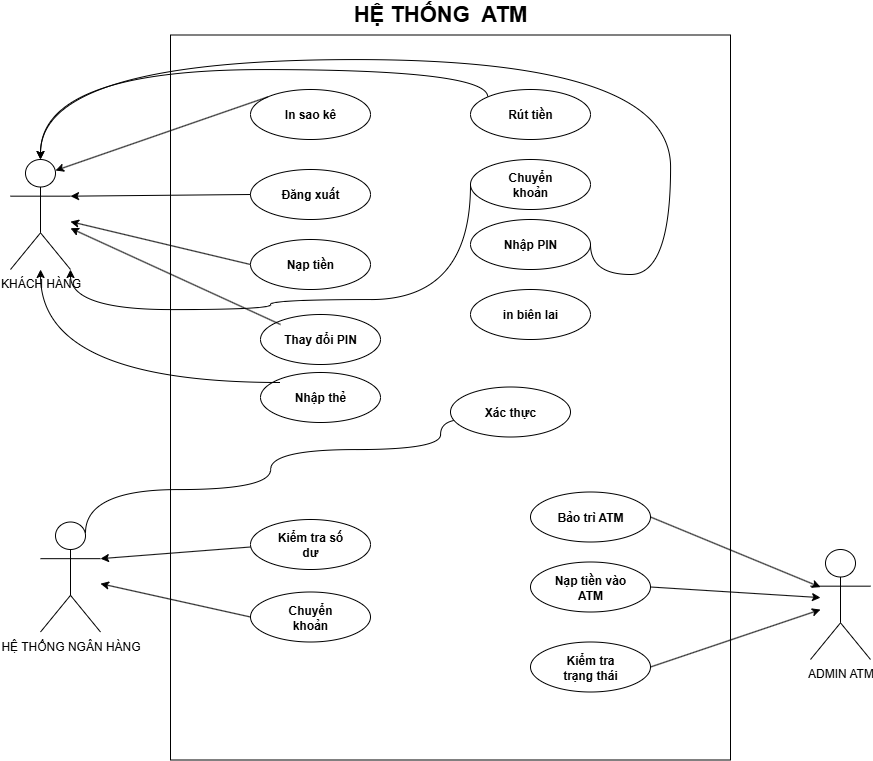

The diagram above was exported from draw.io. Its source (the exported page's mxGraphModel, read from the mxfile embedded in the PNG):
<mxGraphModel dx="1591" dy="877" grid="1" gridSize="10" guides="1" tooltips="1" connect="1" arrows="1" fold="1" page="1" pageScale="1" pageWidth="1169" pageHeight="826" background="none" math="0" shadow="0">
  <root>
    <mxCell id="0" />
    <mxCell id="1" parent="0" />
    <mxCell id="3Fe71uvZrLHyJvkdm9pa-41" value="" style="rounded=0;whiteSpace=wrap;html=1;" vertex="1" parent="1">
      <mxGeometry x="320" y="65.5" width="560" height="725" as="geometry" />
    </mxCell>
    <mxCell id="3Fe71uvZrLHyJvkdm9pa-42" value="&lt;font style=&quot;font-size: 22px;&quot;&gt;&lt;b style=&quot;&quot;&gt;HỆ THỐNG&amp;nbsp; ATM&lt;/b&gt;&lt;/font&gt;" style="text;html=1;align=center;verticalAlign=middle;whiteSpace=wrap;rounded=0;" vertex="1" parent="1">
      <mxGeometry x="400" y="30" width="380" height="30" as="geometry" />
    </mxCell>
    <mxCell id="3Fe71uvZrLHyJvkdm9pa-43" value="KHÁCH HÀNG" style="shape=umlActor;verticalLabelPosition=bottom;verticalAlign=top;html=1;outlineConnect=0;" vertex="1" parent="1">
      <mxGeometry x="160" y="190" width="60" height="110" as="geometry" />
    </mxCell>
    <mxCell id="3Fe71uvZrLHyJvkdm9pa-44" value="ADMIN ATM" style="shape=umlActor;verticalLabelPosition=bottom;verticalAlign=top;html=1;outlineConnect=0;" vertex="1" parent="1">
      <mxGeometry x="960" y="580" width="60" height="110" as="geometry" />
    </mxCell>
    <mxCell id="3Fe71uvZrLHyJvkdm9pa-116" style="edgeStyle=orthogonalEdgeStyle;rounded=0;orthogonalLoop=1;jettySize=auto;html=1;exitX=0.75;exitY=0.1;exitDx=0;exitDy=0;exitPerimeter=0;entryX=0;entryY=0.75;entryDx=0;entryDy=0;curved=1;" edge="1" parent="1" source="3Fe71uvZrLHyJvkdm9pa-45" target="3Fe71uvZrLHyJvkdm9pa-108">
      <mxGeometry relative="1" as="geometry">
        <Array as="points">
          <mxPoint x="235" y="520" />
          <mxPoint x="420" y="520" />
          <mxPoint x="420" y="480" />
          <mxPoint x="590" y="480" />
          <mxPoint x="590" y="450" />
        </Array>
      </mxGeometry>
    </mxCell>
    <mxCell id="3Fe71uvZrLHyJvkdm9pa-45" value="HỆ THỐNG NGÂN HÀNG" style="shape=umlActor;verticalLabelPosition=bottom;verticalAlign=top;html=1;outlineConnect=0;" vertex="1" parent="1">
      <mxGeometry x="190" y="552.5" width="60" height="110" as="geometry" />
    </mxCell>
    <mxCell id="3Fe71uvZrLHyJvkdm9pa-46" value="" style="ellipse;whiteSpace=wrap;html=1;" vertex="1" parent="1">
      <mxGeometry x="400" y="120" width="120" height="50" as="geometry" />
    </mxCell>
    <mxCell id="3Fe71uvZrLHyJvkdm9pa-47" value="&lt;b&gt;In sao kê&lt;/b&gt;" style="text;html=1;align=center;verticalAlign=middle;whiteSpace=wrap;rounded=0;" vertex="1" parent="1">
      <mxGeometry x="420" y="130" width="80" height="30" as="geometry" />
    </mxCell>
    <mxCell id="3Fe71uvZrLHyJvkdm9pa-48" value="" style="ellipse;whiteSpace=wrap;html=1;" vertex="1" parent="1">
      <mxGeometry x="620" y="120" width="120" height="50" as="geometry" />
    </mxCell>
    <mxCell id="3Fe71uvZrLHyJvkdm9pa-49" value="&lt;b&gt;Rút tiền&lt;/b&gt;" style="text;html=1;align=center;verticalAlign=middle;whiteSpace=wrap;rounded=0;" vertex="1" parent="1">
      <mxGeometry x="640" y="130" width="80" height="30" as="geometry" />
    </mxCell>
    <mxCell id="3Fe71uvZrLHyJvkdm9pa-50" value="" style="ellipse;whiteSpace=wrap;html=1;" vertex="1" parent="1">
      <mxGeometry x="400" y="200" width="120" height="50" as="geometry" />
    </mxCell>
    <mxCell id="3Fe71uvZrLHyJvkdm9pa-51" value="&lt;b&gt;Đăng xuất&lt;/b&gt;" style="text;html=1;align=center;verticalAlign=middle;whiteSpace=wrap;rounded=0;" vertex="1" parent="1">
      <mxGeometry x="420" y="210" width="80" height="30" as="geometry" />
    </mxCell>
    <mxCell id="3Fe71uvZrLHyJvkdm9pa-82" style="rounded=0;orthogonalLoop=1;jettySize=auto;html=1;exitX=0;exitY=0.5;exitDx=0;exitDy=0;" edge="1" parent="1" source="3Fe71uvZrLHyJvkdm9pa-52" target="3Fe71uvZrLHyJvkdm9pa-43">
      <mxGeometry relative="1" as="geometry" />
    </mxCell>
    <mxCell id="3Fe71uvZrLHyJvkdm9pa-52" value="" style="ellipse;whiteSpace=wrap;html=1;" vertex="1" parent="1">
      <mxGeometry x="400" y="270" width="120" height="50" as="geometry" />
    </mxCell>
    <mxCell id="3Fe71uvZrLHyJvkdm9pa-53" value="&lt;b&gt;Nạp tiền&lt;/b&gt;" style="text;html=1;align=center;verticalAlign=middle;whiteSpace=wrap;rounded=0;" vertex="1" parent="1">
      <mxGeometry x="420" y="280" width="80" height="30" as="geometry" />
    </mxCell>
    <mxCell id="3Fe71uvZrLHyJvkdm9pa-54" value="" style="ellipse;whiteSpace=wrap;html=1;" vertex="1" parent="1">
      <mxGeometry x="620" y="190" width="120" height="50" as="geometry" />
    </mxCell>
    <mxCell id="3Fe71uvZrLHyJvkdm9pa-55" value="&lt;b&gt;Chuyển khoản&lt;/b&gt;" style="text;html=1;align=center;verticalAlign=middle;whiteSpace=wrap;rounded=0;" vertex="1" parent="1">
      <mxGeometry x="640" y="200" width="80" height="30" as="geometry" />
    </mxCell>
    <mxCell id="3Fe71uvZrLHyJvkdm9pa-88" style="rounded=0;orthogonalLoop=1;jettySize=auto;html=1;exitX=0;exitY=0.5;exitDx=0;exitDy=0;" edge="1" parent="1" source="3Fe71uvZrLHyJvkdm9pa-58" target="3Fe71uvZrLHyJvkdm9pa-45">
      <mxGeometry relative="1" as="geometry" />
    </mxCell>
    <mxCell id="3Fe71uvZrLHyJvkdm9pa-58" value="" style="ellipse;whiteSpace=wrap;html=1;" vertex="1" parent="1">
      <mxGeometry x="400" y="622.5" width="120" height="50" as="geometry" />
    </mxCell>
    <mxCell id="3Fe71uvZrLHyJvkdm9pa-59" value="&lt;b&gt;Chuyển khoản&lt;/b&gt;" style="text;html=1;align=center;verticalAlign=middle;whiteSpace=wrap;rounded=0;" vertex="1" parent="1">
      <mxGeometry x="420" y="632.5" width="80" height="30" as="geometry" />
    </mxCell>
    <mxCell id="3Fe71uvZrLHyJvkdm9pa-92" style="rounded=0;orthogonalLoop=1;jettySize=auto;html=1;exitX=1;exitY=0.5;exitDx=0;exitDy=0;" edge="1" parent="1" source="3Fe71uvZrLHyJvkdm9pa-70">
      <mxGeometry relative="1" as="geometry">
        <mxPoint x="970" y="617.625" as="targetPoint" />
      </mxGeometry>
    </mxCell>
    <mxCell id="3Fe71uvZrLHyJvkdm9pa-70" value="" style="ellipse;whiteSpace=wrap;html=1;" vertex="1" parent="1">
      <mxGeometry x="680" y="522.5" width="120" height="50" as="geometry" />
    </mxCell>
    <mxCell id="3Fe71uvZrLHyJvkdm9pa-71" value="&lt;b&gt;Bảo trì ATM&lt;/b&gt;" style="text;html=1;align=center;verticalAlign=middle;whiteSpace=wrap;rounded=0;" vertex="1" parent="1">
      <mxGeometry x="700" y="532.5" width="80" height="30" as="geometry" />
    </mxCell>
    <mxCell id="3Fe71uvZrLHyJvkdm9pa-93" style="rounded=0;orthogonalLoop=1;jettySize=auto;html=1;exitX=1;exitY=0.5;exitDx=0;exitDy=0;" edge="1" parent="1" source="3Fe71uvZrLHyJvkdm9pa-72">
      <mxGeometry relative="1" as="geometry">
        <mxPoint x="970" y="628.125" as="targetPoint" />
      </mxGeometry>
    </mxCell>
    <mxCell id="3Fe71uvZrLHyJvkdm9pa-72" value="" style="ellipse;whiteSpace=wrap;html=1;" vertex="1" parent="1">
      <mxGeometry x="680" y="592.5" width="120" height="50" as="geometry" />
    </mxCell>
    <mxCell id="3Fe71uvZrLHyJvkdm9pa-73" value="&lt;b&gt;Nạp tiền vào ATM&lt;/b&gt;" style="text;html=1;align=center;verticalAlign=middle;whiteSpace=wrap;rounded=0;" vertex="1" parent="1">
      <mxGeometry x="700" y="602.5" width="80" height="30" as="geometry" />
    </mxCell>
    <mxCell id="3Fe71uvZrLHyJvkdm9pa-94" style="rounded=0;orthogonalLoop=1;jettySize=auto;html=1;exitX=1;exitY=0.5;exitDx=0;exitDy=0;" edge="1" parent="1" source="3Fe71uvZrLHyJvkdm9pa-74">
      <mxGeometry relative="1" as="geometry">
        <mxPoint x="970" y="640.125" as="targetPoint" />
      </mxGeometry>
    </mxCell>
    <mxCell id="3Fe71uvZrLHyJvkdm9pa-74" value="" style="ellipse;whiteSpace=wrap;html=1;" vertex="1" parent="1">
      <mxGeometry x="680" y="672.5" width="120" height="50" as="geometry" />
    </mxCell>
    <mxCell id="3Fe71uvZrLHyJvkdm9pa-75" value="&lt;b&gt;Kiểm tra trạng thái&lt;/b&gt;" style="text;html=1;align=center;verticalAlign=middle;whiteSpace=wrap;rounded=0;" vertex="1" parent="1">
      <mxGeometry x="700" y="682.5" width="80" height="30" as="geometry" />
    </mxCell>
    <mxCell id="3Fe71uvZrLHyJvkdm9pa-80" style="rounded=0;orthogonalLoop=1;jettySize=auto;html=1;exitX=0;exitY=0;exitDx=0;exitDy=0;entryX=0.75;entryY=0.1;entryDx=0;entryDy=0;entryPerimeter=0;" edge="1" parent="1" source="3Fe71uvZrLHyJvkdm9pa-46" target="3Fe71uvZrLHyJvkdm9pa-43">
      <mxGeometry relative="1" as="geometry" />
    </mxCell>
    <mxCell id="3Fe71uvZrLHyJvkdm9pa-81" style="rounded=0;orthogonalLoop=1;jettySize=auto;html=1;exitX=0;exitY=0.5;exitDx=0;exitDy=0;entryX=1;entryY=0.3333333333333333;entryDx=0;entryDy=0;entryPerimeter=0;" edge="1" parent="1" source="3Fe71uvZrLHyJvkdm9pa-50" target="3Fe71uvZrLHyJvkdm9pa-43">
      <mxGeometry relative="1" as="geometry" />
    </mxCell>
    <mxCell id="3Fe71uvZrLHyJvkdm9pa-87" style="rounded=0;orthogonalLoop=1;jettySize=auto;html=1;exitX=0;exitY=0.5;exitDx=0;exitDy=0;entryX=1;entryY=0.3333333333333333;entryDx=0;entryDy=0;entryPerimeter=0;" edge="1" parent="1" target="3Fe71uvZrLHyJvkdm9pa-45">
      <mxGeometry relative="1" as="geometry">
        <mxPoint x="400" y="577.5" as="sourcePoint" />
      </mxGeometry>
    </mxCell>
    <mxCell id="3Fe71uvZrLHyJvkdm9pa-101" value="" style="ellipse;whiteSpace=wrap;html=1;" vertex="1" parent="1">
      <mxGeometry x="410" y="345" width="120" height="50" as="geometry" />
    </mxCell>
    <mxCell id="3Fe71uvZrLHyJvkdm9pa-114" style="rounded=0;orthogonalLoop=1;jettySize=auto;html=1;exitX=0;exitY=0;exitDx=0;exitDy=0;" edge="1" parent="1" source="3Fe71uvZrLHyJvkdm9pa-102" target="3Fe71uvZrLHyJvkdm9pa-43">
      <mxGeometry relative="1" as="geometry" />
    </mxCell>
    <mxCell id="3Fe71uvZrLHyJvkdm9pa-102" value="&lt;b&gt;Thay đổi PIN&lt;/b&gt;" style="text;html=1;align=center;verticalAlign=middle;whiteSpace=wrap;rounded=0;" vertex="1" parent="1">
      <mxGeometry x="430" y="355" width="80" height="30" as="geometry" />
    </mxCell>
    <mxCell id="3Fe71uvZrLHyJvkdm9pa-103" value="" style="ellipse;whiteSpace=wrap;html=1;" vertex="1" parent="1">
      <mxGeometry x="400" y="550" width="120" height="50" as="geometry" />
    </mxCell>
    <mxCell id="3Fe71uvZrLHyJvkdm9pa-104" value="&lt;b&gt;Kiểm tra số dư&lt;/b&gt;" style="text;html=1;align=center;verticalAlign=middle;whiteSpace=wrap;rounded=0;" vertex="1" parent="1">
      <mxGeometry x="420" y="560" width="80" height="30" as="geometry" />
    </mxCell>
    <mxCell id="3Fe71uvZrLHyJvkdm9pa-105" value="" style="ellipse;whiteSpace=wrap;html=1;" vertex="1" parent="1">
      <mxGeometry x="620" y="250" width="120" height="50" as="geometry" />
    </mxCell>
    <mxCell id="3Fe71uvZrLHyJvkdm9pa-106" value="&lt;b&gt;Nhập PIN&lt;/b&gt;" style="text;html=1;align=center;verticalAlign=middle;whiteSpace=wrap;rounded=0;" vertex="1" parent="1">
      <mxGeometry x="640" y="260" width="80" height="30" as="geometry" />
    </mxCell>
    <mxCell id="3Fe71uvZrLHyJvkdm9pa-107" value="" style="ellipse;whiteSpace=wrap;html=1;" vertex="1" parent="1">
      <mxGeometry x="600" y="417.5" width="120" height="50" as="geometry" />
    </mxCell>
    <mxCell id="3Fe71uvZrLHyJvkdm9pa-108" value="&lt;b&gt;Xác thực&lt;/b&gt;" style="text;html=1;align=center;verticalAlign=middle;whiteSpace=wrap;rounded=0;" vertex="1" parent="1">
      <mxGeometry x="620" y="427.5" width="80" height="30" as="geometry" />
    </mxCell>
    <mxCell id="3Fe71uvZrLHyJvkdm9pa-109" value="" style="ellipse;whiteSpace=wrap;html=1;" vertex="1" parent="1">
      <mxGeometry x="410" y="403" width="120" height="50" as="geometry" />
    </mxCell>
    <mxCell id="3Fe71uvZrLHyJvkdm9pa-122" style="edgeStyle=orthogonalEdgeStyle;rounded=0;orthogonalLoop=1;jettySize=auto;html=1;exitX=0;exitY=0;exitDx=0;exitDy=0;curved=1;" edge="1" parent="1" source="3Fe71uvZrLHyJvkdm9pa-110" target="3Fe71uvZrLHyJvkdm9pa-43">
      <mxGeometry relative="1" as="geometry">
        <Array as="points">
          <mxPoint x="190" y="413" />
        </Array>
      </mxGeometry>
    </mxCell>
    <mxCell id="3Fe71uvZrLHyJvkdm9pa-110" value="&lt;b&gt;Nhập thẻ&lt;/b&gt;" style="text;html=1;align=center;verticalAlign=middle;whiteSpace=wrap;rounded=0;" vertex="1" parent="1">
      <mxGeometry x="430" y="413" width="80" height="30" as="geometry" />
    </mxCell>
    <mxCell id="3Fe71uvZrLHyJvkdm9pa-112" style="edgeStyle=orthogonalEdgeStyle;rounded=0;orthogonalLoop=1;jettySize=auto;html=1;exitX=0;exitY=0;exitDx=0;exitDy=0;entryX=0.5;entryY=0;entryDx=0;entryDy=0;entryPerimeter=0;curved=1;" edge="1" parent="1" source="3Fe71uvZrLHyJvkdm9pa-48" target="3Fe71uvZrLHyJvkdm9pa-43">
      <mxGeometry relative="1" as="geometry">
        <Array as="points">
          <mxPoint x="637" y="100" />
          <mxPoint x="190" y="100" />
        </Array>
      </mxGeometry>
    </mxCell>
    <mxCell id="3Fe71uvZrLHyJvkdm9pa-113" style="edgeStyle=orthogonalEdgeStyle;rounded=0;orthogonalLoop=1;jettySize=auto;html=1;exitX=0;exitY=0.5;exitDx=0;exitDy=0;entryX=1;entryY=1;entryDx=0;entryDy=0;entryPerimeter=0;curved=1;" edge="1" parent="1" source="3Fe71uvZrLHyJvkdm9pa-54" target="3Fe71uvZrLHyJvkdm9pa-43">
      <mxGeometry relative="1" as="geometry">
        <Array as="points">
          <mxPoint x="620" y="330" />
          <mxPoint x="420" y="330" />
          <mxPoint x="420" y="340" />
          <mxPoint x="220" y="340" />
        </Array>
      </mxGeometry>
    </mxCell>
    <mxCell id="3Fe71uvZrLHyJvkdm9pa-115" style="edgeStyle=orthogonalEdgeStyle;rounded=0;orthogonalLoop=1;jettySize=auto;html=1;exitX=1;exitY=0.5;exitDx=0;exitDy=0;entryX=0.5;entryY=0;entryDx=0;entryDy=0;entryPerimeter=0;curved=1;" edge="1" parent="1" source="3Fe71uvZrLHyJvkdm9pa-105" target="3Fe71uvZrLHyJvkdm9pa-43">
      <mxGeometry relative="1" as="geometry">
        <Array as="points">
          <mxPoint x="820" y="305" />
          <mxPoint x="820" y="90" />
          <mxPoint x="190" y="90" />
        </Array>
      </mxGeometry>
    </mxCell>
    <mxCell id="3Fe71uvZrLHyJvkdm9pa-134" value="" style="ellipse;whiteSpace=wrap;html=1;" vertex="1" parent="1">
      <mxGeometry x="620" y="320" width="120" height="50" as="geometry" />
    </mxCell>
    <mxCell id="3Fe71uvZrLHyJvkdm9pa-135" value="&lt;b&gt;in biên lai&lt;/b&gt;" style="text;html=1;align=center;verticalAlign=middle;whiteSpace=wrap;rounded=0;" vertex="1" parent="1">
      <mxGeometry x="640" y="330" width="80" height="30" as="geometry" />
    </mxCell>
  </root>
</mxGraphModel>